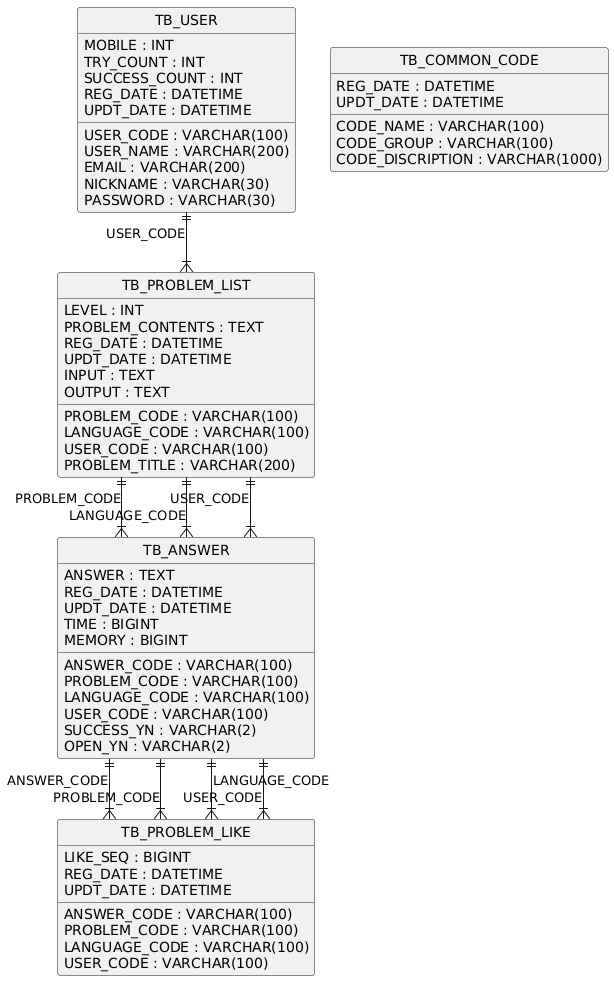

The diagram above was rendered by PlantUML. Its source (embedded in the PNG):
@startuml
hide circle
skinparam linetype ortho

entity "TB_USER" as TB_USER {
  USER_CODE : VARCHAR(100)
  USER_NAME : VARCHAR(200)
  EMAIL : VARCHAR(200)
  NICKNAME : VARCHAR(30)
  PASSWORD : VARCHAR(30)
  MOBILE : INT
  TRY_COUNT : INT
  SUCCESS_COUNT : INT
  REG_DATE : DATETIME
  UPDT_DATE : DATETIME
}

entity "TB_PROBLEM_LIST" as TB_PROBLEM_LIST {
  PROBLEM_CODE : VARCHAR(100)
  LANGUAGE_CODE : VARCHAR(100)
  USER_CODE : VARCHAR(100)
  LEVEL : INT
  PROBLEM_TITLE : VARCHAR(200)
  PROBLEM_CONTENTS : TEXT
  REG_DATE : DATETIME
  UPDT_DATE : DATETIME
  INPUT : TEXT
  OUTPUT : TEXT
}

entity "TB_ANSWER" as TB_ANSWER {
  ANSWER_CODE : VARCHAR(100)
  PROBLEM_CODE : VARCHAR(100)
  LANGUAGE_CODE : VARCHAR(100)
  USER_CODE : VARCHAR(100)
  ANSWER : TEXT
  REG_DATE : DATETIME
  UPDT_DATE : DATETIME
  SUCCESS_YN : VARCHAR(2)
  OPEN_YN : VARCHAR(2)
  TIME : BIGINT
  MEMORY : BIGINT
}

entity "TB_COMMON_CODE" as TB_COMMON_CODE {
  CODE_NAME : VARCHAR(100)
  CODE_GROUP : VARCHAR(100)
  CODE_DISCRIPTION : VARCHAR(1000)
  REG_DATE : DATETIME
  UPDT_DATE : DATETIME
}

entity "TB_PROBLEM_LIKE" as TB_PROBLEM_LIKE {
  LIKE_SEQ : BIGINT
  ANSWER_CODE : VARCHAR(100)
  PROBLEM_CODE : VARCHAR(100)
  LANGUAGE_CODE : VARCHAR(100)
  USER_CODE : VARCHAR(100)
  REG_DATE : DATETIME
  UPDT_DATE : DATETIME
}

TB_USER ||--|{ TB_PROBLEM_LIST : "USER_CODE"
TB_PROBLEM_LIST ||--|{ TB_ANSWER : "PROBLEM_CODE"
TB_PROBLEM_LIST ||--|{ TB_ANSWER : "LANGUAGE_CODE"
TB_PROBLEM_LIST ||--|{ TB_ANSWER : "USER_CODE"
TB_ANSWER ||--|{ TB_PROBLEM_LIKE : "ANSWER_CODE"
TB_ANSWER ||--|{ TB_PROBLEM_LIKE : "PROBLEM_CODE"
TB_ANSWER ||--|{ TB_PROBLEM_LIKE : "LANGUAGE_CODE"
TB_ANSWER ||--|{ TB_PROBLEM_LIKE : "USER_CODE"
@enduml